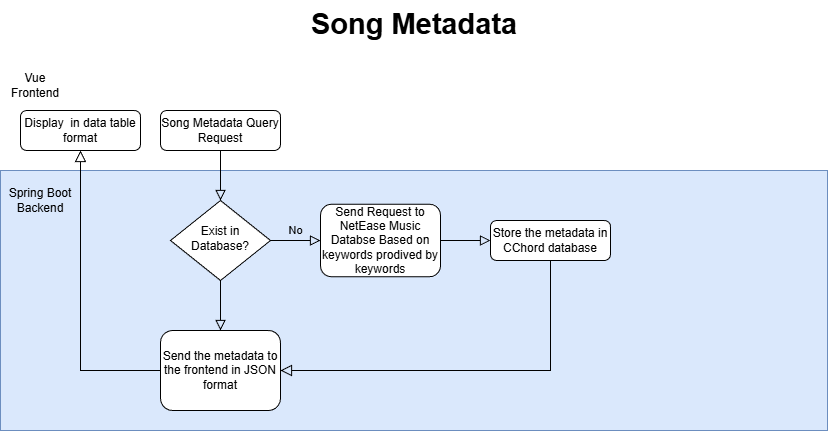

The diagram above was exported from draw.io. Its source (the exported page's mxGraphModel, read from the mxfile embedded in the PNG):
<mxGraphModel dx="1205" dy="767" grid="1" gridSize="10" guides="1" tooltips="1" connect="1" arrows="1" fold="1" page="1" pageScale="1" pageWidth="827" pageHeight="1169" math="0" shadow="0">
  <root>
    <mxCell id="WIyWlLk6GJQsqaUBKTNV-0" />
    <mxCell id="WIyWlLk6GJQsqaUBKTNV-1" parent="WIyWlLk6GJQsqaUBKTNV-0" />
    <mxCell id="f5ayj8vb4q674YNGJMDi-8" parent="WIyWlLk6GJQsqaUBKTNV-1" style="rounded=0;whiteSpace=wrap;html=1;fillColor=#dae8fc;strokeColor=#6c8ebf;" value="" vertex="1">
      <mxGeometry height="260" width="827" y="200" as="geometry" />
    </mxCell>
    <mxCell id="WIyWlLk6GJQsqaUBKTNV-2" edge="1" parent="WIyWlLk6GJQsqaUBKTNV-1" source="WIyWlLk6GJQsqaUBKTNV-3" style="rounded=0;html=1;jettySize=auto;orthogonalLoop=1;fontSize=11;endArrow=block;endFill=0;endSize=8;strokeWidth=1;shadow=0;labelBackgroundColor=none;edgeStyle=orthogonalEdgeStyle;" target="WIyWlLk6GJQsqaUBKTNV-6" value="">
      <mxGeometry relative="1" as="geometry" />
    </mxCell>
    <mxCell id="WIyWlLk6GJQsqaUBKTNV-3" parent="WIyWlLk6GJQsqaUBKTNV-1" style="rounded=1;whiteSpace=wrap;html=1;fontSize=12;glass=0;strokeWidth=1;shadow=0;" value="&lt;div&gt;&lt;span style=&quot;background-color: transparent; color: light-dark(rgb(0, 0, 0), rgb(255, 255, 255));&quot;&gt;Song Metadata Query Request&lt;/span&gt;&lt;/div&gt;" vertex="1">
      <mxGeometry height="40" width="120" x="160" y="140" as="geometry" />
    </mxCell>
    <mxCell id="WIyWlLk6GJQsqaUBKTNV-5" edge="1" parent="WIyWlLk6GJQsqaUBKTNV-1" source="WIyWlLk6GJQsqaUBKTNV-6" style="edgeStyle=orthogonalEdgeStyle;rounded=0;html=1;jettySize=auto;orthogonalLoop=1;fontSize=11;endArrow=block;endFill=0;endSize=8;strokeWidth=1;shadow=0;labelBackgroundColor=none;" target="WIyWlLk6GJQsqaUBKTNV-7" value="No">
      <mxGeometry relative="1" y="10" as="geometry">
        <mxPoint as="offset" />
      </mxGeometry>
    </mxCell>
    <mxCell id="WIyWlLk6GJQsqaUBKTNV-6" parent="WIyWlLk6GJQsqaUBKTNV-1" style="rhombus;whiteSpace=wrap;html=1;shadow=0;fontFamily=Helvetica;fontSize=12;align=center;strokeWidth=1;spacing=6;spacingTop=-4;" value="Exist in Database?" vertex="1">
      <mxGeometry height="80" width="100" x="170" y="230" as="geometry" />
    </mxCell>
    <mxCell id="f5ayj8vb4q674YNGJMDi-0" edge="1" parent="WIyWlLk6GJQsqaUBKTNV-1" style="edgeStyle=orthogonalEdgeStyle;rounded=0;orthogonalLoop=1;jettySize=auto;html=1;exitX=0.5;exitY=1;exitDx=0;exitDy=0;entryX=1;entryY=0.5;entryDx=0;entryDy=0;endArrow=block;endFill=0;endSize=9;" target="f5ayj8vb4q674YNGJMDi-6">
      <mxGeometry relative="1" as="geometry">
        <Array as="points">
          <mxPoint x="550" y="400" />
        </Array>
        <mxPoint x="550" y="290" as="sourcePoint" />
        <mxPoint x="390" y="345" as="targetPoint" />
      </mxGeometry>
    </mxCell>
    <mxCell id="WIyWlLk6GJQsqaUBKTNV-7" parent="WIyWlLk6GJQsqaUBKTNV-1" style="rounded=1;whiteSpace=wrap;html=1;fontSize=12;glass=0;strokeWidth=1;shadow=0;" value="Send Request to NetEase Music Databse Based on keywords prodived by keywords" vertex="1">
      <mxGeometry height="72.5" width="120" x="320" y="233.75" as="geometry" />
    </mxCell>
    <mxCell id="f5ayj8vb4q674YNGJMDi-1" parent="WIyWlLk6GJQsqaUBKTNV-1" style="rounded=1;whiteSpace=wrap;html=1;fontSize=12;glass=0;strokeWidth=1;shadow=0;" value="Store the metadata in CChord database" vertex="1">
      <mxGeometry height="40" width="120" x="490" y="250" as="geometry" />
    </mxCell>
    <mxCell id="f5ayj8vb4q674YNGJMDi-3" edge="1" parent="WIyWlLk6GJQsqaUBKTNV-1" style="edgeStyle=orthogonalEdgeStyle;rounded=0;html=1;jettySize=auto;orthogonalLoop=1;fontSize=11;endArrow=block;endFill=0;endSize=8;strokeWidth=1;shadow=0;labelBackgroundColor=none;" value="">
      <mxGeometry relative="1" y="10" as="geometry">
        <mxPoint as="offset" />
        <mxPoint x="440" y="270" as="sourcePoint" />
        <mxPoint x="490" y="270" as="targetPoint" />
      </mxGeometry>
    </mxCell>
    <mxCell id="f5ayj8vb4q674YNGJMDi-6" parent="WIyWlLk6GJQsqaUBKTNV-1" style="rounded=1;whiteSpace=wrap;html=1;fontSize=12;glass=0;strokeWidth=1;shadow=0;" value="Send the metadata to the frontend in JSON format" vertex="1">
      <mxGeometry height="80" width="120" x="160" y="360" as="geometry" />
    </mxCell>
    <mxCell id="f5ayj8vb4q674YNGJMDi-7" edge="1" parent="WIyWlLk6GJQsqaUBKTNV-1" style="rounded=0;html=1;jettySize=auto;orthogonalLoop=1;fontSize=11;endArrow=block;endFill=0;endSize=8;strokeWidth=1;shadow=0;labelBackgroundColor=none;edgeStyle=orthogonalEdgeStyle;entryX=0.5;entryY=0;entryDx=0;entryDy=0;" target="f5ayj8vb4q674YNGJMDi-6" value="">
      <mxGeometry relative="1" as="geometry">
        <mxPoint x="220" y="310" as="sourcePoint" />
        <mxPoint x="230" y="240" as="targetPoint" />
      </mxGeometry>
    </mxCell>
    <mxCell id="f5ayj8vb4q674YNGJMDi-9" parent="WIyWlLk6GJQsqaUBKTNV-1" style="text;html=1;align=center;verticalAlign=middle;whiteSpace=wrap;rounded=0;" value="Spring Boot Backend" vertex="1">
      <mxGeometry height="30" width="80" y="215" as="geometry" />
    </mxCell>
    <mxCell id="f5ayj8vb4q674YNGJMDi-12" edge="1" parent="WIyWlLk6GJQsqaUBKTNV-1" style="edgeStyle=orthogonalEdgeStyle;rounded=0;orthogonalLoop=1;jettySize=auto;html=1;exitX=0.5;exitY=1;exitDx=0;exitDy=0;endArrow=block;endFill=0;endSize=9;" target="f5ayj8vb4q674YNGJMDi-13">
      <mxGeometry relative="1" as="geometry">
        <Array as="points">
          <mxPoint x="80" y="400" />
        </Array>
        <mxPoint x="160" y="400" as="sourcePoint" />
        <mxPoint x="40" y="170" as="targetPoint" />
      </mxGeometry>
    </mxCell>
    <mxCell id="f5ayj8vb4q674YNGJMDi-13" parent="WIyWlLk6GJQsqaUBKTNV-1" style="rounded=1;whiteSpace=wrap;html=1;fontSize=12;glass=0;strokeWidth=1;shadow=0;" value="Display&amp;nbsp; in data table format" vertex="1">
      <mxGeometry height="40" width="120" x="20" y="140" as="geometry" />
    </mxCell>
    <mxCell id="f5ayj8vb4q674YNGJMDi-14" parent="WIyWlLk6GJQsqaUBKTNV-1" style="text;html=1;align=center;verticalAlign=middle;whiteSpace=wrap;rounded=0;" value="Vue Frontend" vertex="1">
      <mxGeometry height="30" width="70" y="100" as="geometry" />
    </mxCell>
    <mxCell id="f5ayj8vb4q674YNGJMDi-15" parent="WIyWlLk6GJQsqaUBKTNV-1" style="text;html=1;whiteSpace=wrap;overflow=hidden;rounded=0;align=center;" value="&lt;h1 style=&quot;margin-top: 0px;&quot;&gt;&lt;font style=&quot;font-size: 29px;&quot;&gt;Song Metadata&lt;/font&gt;&lt;/h1&gt;" vertex="1">
      <mxGeometry height="50" width="276" x="276" y="30" as="geometry" />
    </mxCell>
  </root>
</mxGraphModel>